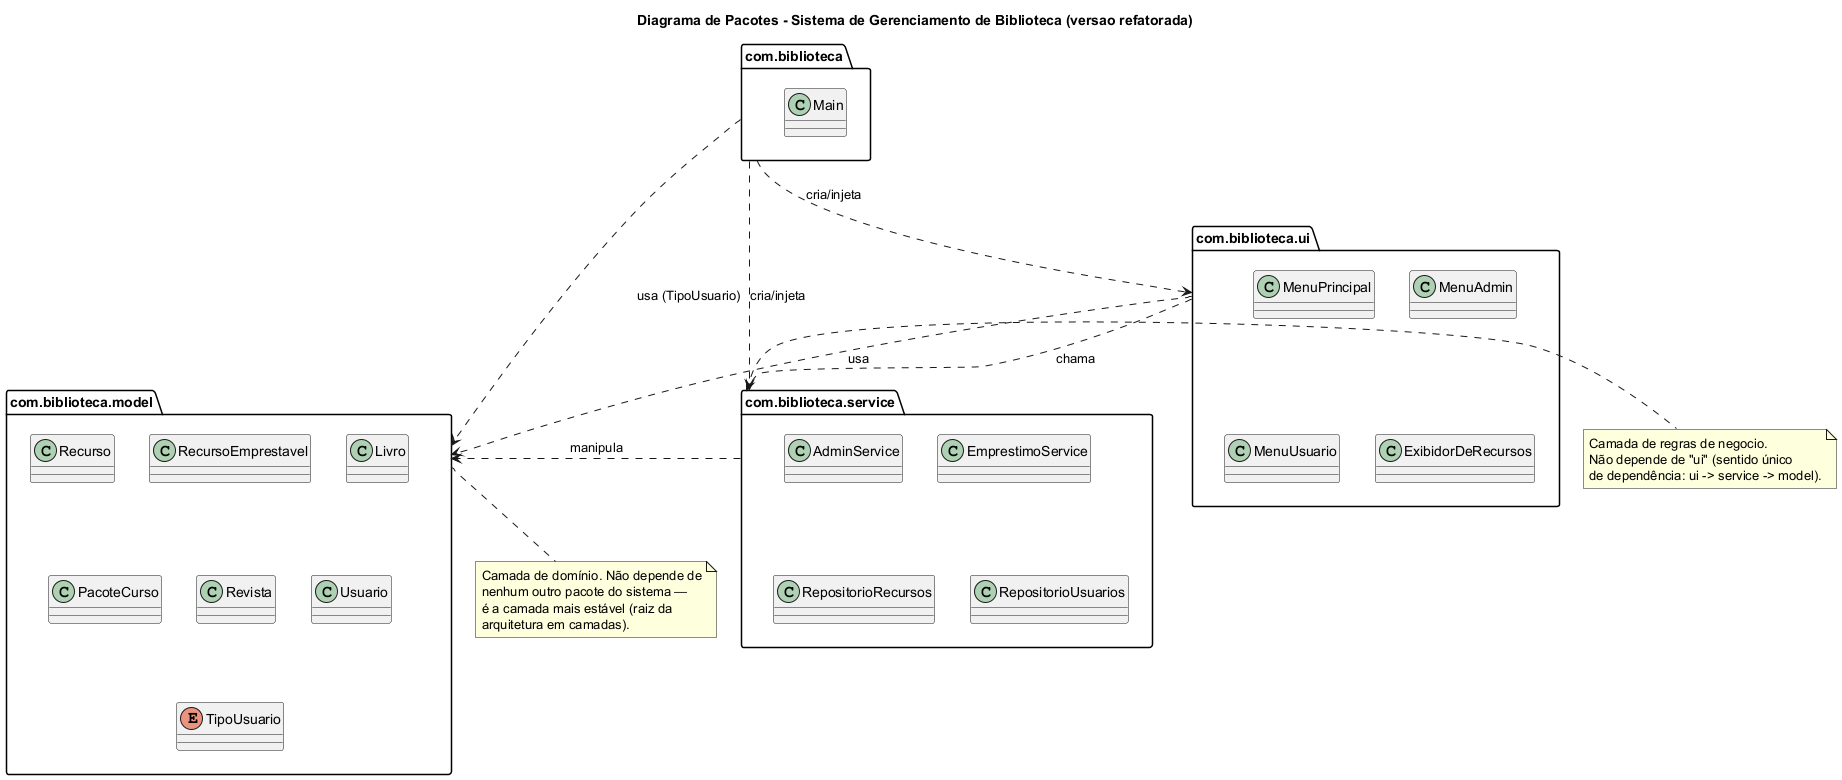

The diagram above was rendered by PlantUML. Its source (embedded in the PNG):
@startuml PackageDiagram_LibrarySystem
title Diagrama de Pacotes - Sistema de Gerenciamento de Biblioteca (versao refatorada)

package "com.biblioteca" as root {
  class Main
}

package "com.biblioteca.model" as model {
  class Recurso
  class RecursoEmprestavel
  class Livro
  class PacoteCurso
  class Revista
  class Usuario
  enum TipoUsuario
}

package "com.biblioteca.service" as service {
  class AdminService
  class EmprestimoService
  class RepositorioRecursos
  class RepositorioUsuarios
}

package "com.biblioteca.ui" as ui {
  class MenuPrincipal
  class MenuAdmin
  class MenuUsuario
  class ExibidorDeRecursos
}

root ..> service : cria/injeta
root ..> ui : cria/injeta
root ..> model : usa (TipoUsuario)

ui ..> service : chama
ui ..> model : usa

service ..> model : manipula

note right of service
  Camada de regras de negocio.
  Não depende de "ui" (sentido único
  de dependência: ui -> service -> model).
end note

note bottom of model
  Camada de domínio. Não depende de
  nenhum outro pacote do sistema —
  é a camada mais estável (raiz da
  arquitetura em camadas).
end note

@enduml